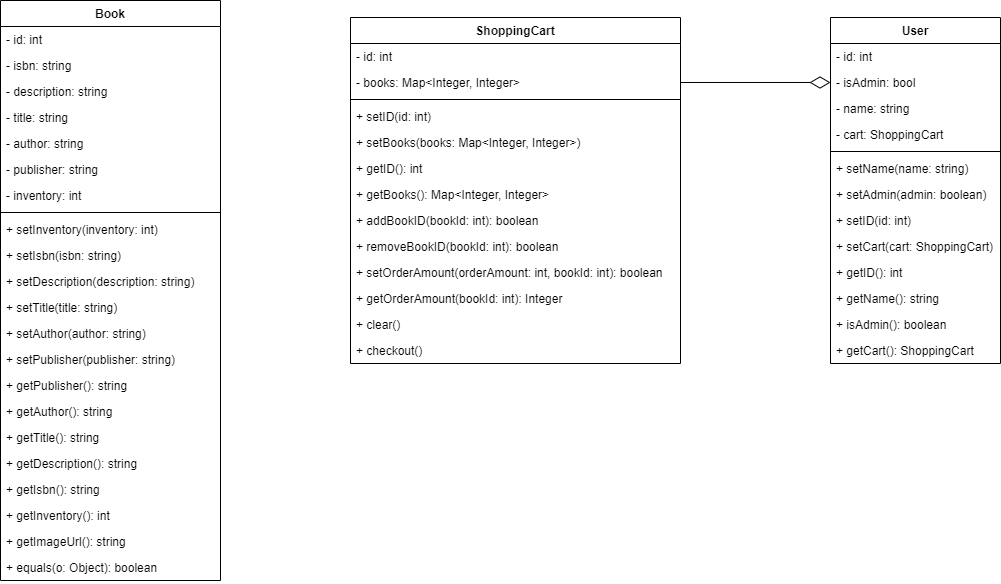

The diagram above was exported from draw.io. Its source (the exported page's mxGraphModel, read from the mxfile embedded in the PNG):
<mxGraphModel dx="1034" dy="707" grid="1" gridSize="10" guides="1" tooltips="1" connect="1" arrows="1" fold="1" page="0" pageScale="1" pageWidth="850" pageHeight="1100" math="0" shadow="0">
  <root>
    <mxCell id="0" />
    <mxCell id="1" parent="0" />
    <mxCell id="3FpOPTOSu9d7zCm-TMWc-1" value="Book" style="swimlane;fontStyle=1;align=center;verticalAlign=top;childLayout=stackLayout;horizontal=1;startSize=26;horizontalStack=0;resizeParent=1;resizeParentMax=0;resizeLast=0;collapsible=1;marginBottom=0;" parent="1" vertex="1">
      <mxGeometry x="510" y="100" width="220" height="580" as="geometry" />
    </mxCell>
    <mxCell id="3FpOPTOSu9d7zCm-TMWc-28" value="- id: int" style="text;strokeColor=none;fillColor=none;align=left;verticalAlign=top;spacingLeft=4;spacingRight=4;overflow=hidden;rotatable=0;points=[[0,0.5],[1,0.5]];portConstraint=eastwest;" parent="3FpOPTOSu9d7zCm-TMWc-1" vertex="1">
      <mxGeometry y="26" width="220" height="26" as="geometry" />
    </mxCell>
    <mxCell id="3FpOPTOSu9d7zCm-TMWc-2" value="- isbn: string" style="text;strokeColor=none;fillColor=none;align=left;verticalAlign=top;spacingLeft=4;spacingRight=4;overflow=hidden;rotatable=0;points=[[0,0.5],[1,0.5]];portConstraint=eastwest;" parent="3FpOPTOSu9d7zCm-TMWc-1" vertex="1">
      <mxGeometry y="52" width="220" height="26" as="geometry" />
    </mxCell>
    <mxCell id="3FpOPTOSu9d7zCm-TMWc-6" value="- description: string" style="text;strokeColor=none;fillColor=none;align=left;verticalAlign=top;spacingLeft=4;spacingRight=4;overflow=hidden;rotatable=0;points=[[0,0.5],[1,0.5]];portConstraint=eastwest;" parent="3FpOPTOSu9d7zCm-TMWc-1" vertex="1">
      <mxGeometry y="78" width="220" height="26" as="geometry" />
    </mxCell>
    <mxCell id="3FpOPTOSu9d7zCm-TMWc-8" value="- title: string" style="text;strokeColor=none;fillColor=none;align=left;verticalAlign=top;spacingLeft=4;spacingRight=4;overflow=hidden;rotatable=0;points=[[0,0.5],[1,0.5]];portConstraint=eastwest;" parent="3FpOPTOSu9d7zCm-TMWc-1" vertex="1">
      <mxGeometry y="104" width="220" height="26" as="geometry" />
    </mxCell>
    <mxCell id="3FpOPTOSu9d7zCm-TMWc-7" value="- author: string" style="text;strokeColor=none;fillColor=none;align=left;verticalAlign=top;spacingLeft=4;spacingRight=4;overflow=hidden;rotatable=0;points=[[0,0.5],[1,0.5]];portConstraint=eastwest;" parent="3FpOPTOSu9d7zCm-TMWc-1" vertex="1">
      <mxGeometry y="130" width="220" height="26" as="geometry" />
    </mxCell>
    <mxCell id="3FpOPTOSu9d7zCm-TMWc-9" value="- publisher: string" style="text;strokeColor=none;fillColor=none;align=left;verticalAlign=top;spacingLeft=4;spacingRight=4;overflow=hidden;rotatable=0;points=[[0,0.5],[1,0.5]];portConstraint=eastwest;" parent="3FpOPTOSu9d7zCm-TMWc-1" vertex="1">
      <mxGeometry y="156" width="220" height="26" as="geometry" />
    </mxCell>
    <mxCell id="3FpOPTOSu9d7zCm-TMWc-10" value="- inventory: int" style="text;strokeColor=none;fillColor=none;align=left;verticalAlign=top;spacingLeft=4;spacingRight=4;overflow=hidden;rotatable=0;points=[[0,0.5],[1,0.5]];portConstraint=eastwest;" parent="3FpOPTOSu9d7zCm-TMWc-1" vertex="1">
      <mxGeometry y="182" width="220" height="26" as="geometry" />
    </mxCell>
    <mxCell id="3FpOPTOSu9d7zCm-TMWc-3" value="" style="line;strokeWidth=1;fillColor=none;align=left;verticalAlign=middle;spacingTop=-1;spacingLeft=3;spacingRight=3;rotatable=0;labelPosition=right;points=[];portConstraint=eastwest;" parent="3FpOPTOSu9d7zCm-TMWc-1" vertex="1">
      <mxGeometry y="208" width="220" height="8" as="geometry" />
    </mxCell>
    <mxCell id="2eqU_ZROyAnwQz3Vqu1j-2" value="+ setInventory(inventory: int)" style="text;strokeColor=none;fillColor=none;align=left;verticalAlign=top;spacingLeft=4;spacingRight=4;overflow=hidden;rotatable=0;points=[[0,0.5],[1,0.5]];portConstraint=eastwest;" parent="3FpOPTOSu9d7zCm-TMWc-1" vertex="1">
      <mxGeometry y="216" width="220" height="26" as="geometry" />
    </mxCell>
    <mxCell id="2eqU_ZROyAnwQz3Vqu1j-7" value="+ setIsbn(isbn: string)" style="text;strokeColor=none;fillColor=none;align=left;verticalAlign=top;spacingLeft=4;spacingRight=4;overflow=hidden;rotatable=0;points=[[0,0.5],[1,0.5]];portConstraint=eastwest;" parent="3FpOPTOSu9d7zCm-TMWc-1" vertex="1">
      <mxGeometry y="242" width="220" height="26" as="geometry" />
    </mxCell>
    <mxCell id="2eqU_ZROyAnwQz3Vqu1j-6" value="+ setDescription(description: string)" style="text;strokeColor=none;fillColor=none;align=left;verticalAlign=top;spacingLeft=4;spacingRight=4;overflow=hidden;rotatable=0;points=[[0,0.5],[1,0.5]];portConstraint=eastwest;" parent="3FpOPTOSu9d7zCm-TMWc-1" vertex="1">
      <mxGeometry y="268" width="220" height="26" as="geometry" />
    </mxCell>
    <mxCell id="2eqU_ZROyAnwQz3Vqu1j-5" value="+ setTitle(title: string)" style="text;strokeColor=none;fillColor=none;align=left;verticalAlign=top;spacingLeft=4;spacingRight=4;overflow=hidden;rotatable=0;points=[[0,0.5],[1,0.5]];portConstraint=eastwest;" parent="3FpOPTOSu9d7zCm-TMWc-1" vertex="1">
      <mxGeometry y="294" width="220" height="26" as="geometry" />
    </mxCell>
    <mxCell id="2eqU_ZROyAnwQz3Vqu1j-8" value="+ setAuthor(author: string)" style="text;strokeColor=none;fillColor=none;align=left;verticalAlign=top;spacingLeft=4;spacingRight=4;overflow=hidden;rotatable=0;points=[[0,0.5],[1,0.5]];portConstraint=eastwest;" parent="3FpOPTOSu9d7zCm-TMWc-1" vertex="1">
      <mxGeometry y="320" width="220" height="26" as="geometry" />
    </mxCell>
    <mxCell id="2eqU_ZROyAnwQz3Vqu1j-9" value="+ setPublisher(publisher: string)" style="text;strokeColor=none;fillColor=none;align=left;verticalAlign=top;spacingLeft=4;spacingRight=4;overflow=hidden;rotatable=0;points=[[0,0.5],[1,0.5]];portConstraint=eastwest;" parent="3FpOPTOSu9d7zCm-TMWc-1" vertex="1">
      <mxGeometry y="346" width="220" height="26" as="geometry" />
    </mxCell>
    <mxCell id="2eqU_ZROyAnwQz3Vqu1j-16" value="+ getPublisher(): string" style="text;strokeColor=none;fillColor=none;align=left;verticalAlign=top;spacingLeft=4;spacingRight=4;overflow=hidden;rotatable=0;points=[[0,0.5],[1,0.5]];portConstraint=eastwest;" parent="3FpOPTOSu9d7zCm-TMWc-1" vertex="1">
      <mxGeometry y="372" width="220" height="26" as="geometry" />
    </mxCell>
    <mxCell id="2eqU_ZROyAnwQz3Vqu1j-15" value="+ getAuthor(): string" style="text;strokeColor=none;fillColor=none;align=left;verticalAlign=top;spacingLeft=4;spacingRight=4;overflow=hidden;rotatable=0;points=[[0,0.5],[1,0.5]];portConstraint=eastwest;" parent="3FpOPTOSu9d7zCm-TMWc-1" vertex="1">
      <mxGeometry y="398" width="220" height="26" as="geometry" />
    </mxCell>
    <mxCell id="2eqU_ZROyAnwQz3Vqu1j-14" value="+ getTitle(): string" style="text;strokeColor=none;fillColor=none;align=left;verticalAlign=top;spacingLeft=4;spacingRight=4;overflow=hidden;rotatable=0;points=[[0,0.5],[1,0.5]];portConstraint=eastwest;" parent="3FpOPTOSu9d7zCm-TMWc-1" vertex="1">
      <mxGeometry y="424" width="220" height="26" as="geometry" />
    </mxCell>
    <mxCell id="2eqU_ZROyAnwQz3Vqu1j-13" value="+ getDescription(): string" style="text;strokeColor=none;fillColor=none;align=left;verticalAlign=top;spacingLeft=4;spacingRight=4;overflow=hidden;rotatable=0;points=[[0,0.5],[1,0.5]];portConstraint=eastwest;" parent="3FpOPTOSu9d7zCm-TMWc-1" vertex="1">
      <mxGeometry y="450" width="220" height="26" as="geometry" />
    </mxCell>
    <mxCell id="2eqU_ZROyAnwQz3Vqu1j-12" value="+ getIsbn(): string" style="text;strokeColor=none;fillColor=none;align=left;verticalAlign=top;spacingLeft=4;spacingRight=4;overflow=hidden;rotatable=0;points=[[0,0.5],[1,0.5]];portConstraint=eastwest;" parent="3FpOPTOSu9d7zCm-TMWc-1" vertex="1">
      <mxGeometry y="476" width="220" height="26" as="geometry" />
    </mxCell>
    <mxCell id="2eqU_ZROyAnwQz3Vqu1j-11" value="+ getInventory(): int" style="text;strokeColor=none;fillColor=none;align=left;verticalAlign=top;spacingLeft=4;spacingRight=4;overflow=hidden;rotatable=0;points=[[0,0.5],[1,0.5]];portConstraint=eastwest;" parent="3FpOPTOSu9d7zCm-TMWc-1" vertex="1">
      <mxGeometry y="502" width="220" height="26" as="geometry" />
    </mxCell>
    <mxCell id="2eqU_ZROyAnwQz3Vqu1j-17" value="+ getImageUrl(): string" style="text;strokeColor=none;fillColor=none;align=left;verticalAlign=top;spacingLeft=4;spacingRight=4;overflow=hidden;rotatable=0;points=[[0,0.5],[1,0.5]];portConstraint=eastwest;" parent="3FpOPTOSu9d7zCm-TMWc-1" vertex="1">
      <mxGeometry y="528" width="220" height="26" as="geometry" />
    </mxCell>
    <mxCell id="2eqU_ZROyAnwQz3Vqu1j-4" value="+ equals(o: Object): boolean" style="text;strokeColor=none;fillColor=none;align=left;verticalAlign=top;spacingLeft=4;spacingRight=4;overflow=hidden;rotatable=0;points=[[0,0.5],[1,0.5]];portConstraint=eastwest;" parent="3FpOPTOSu9d7zCm-TMWc-1" vertex="1">
      <mxGeometry y="554" width="220" height="26" as="geometry" />
    </mxCell>
    <mxCell id="3FpOPTOSu9d7zCm-TMWc-15" value="ShoppingCart" style="swimlane;fontStyle=1;align=center;verticalAlign=top;childLayout=stackLayout;horizontal=1;startSize=26;horizontalStack=0;resizeParent=1;resizeParentMax=0;resizeLast=0;collapsible=1;marginBottom=0;" parent="1" vertex="1">
      <mxGeometry x="860" y="117" width="330" height="346" as="geometry" />
    </mxCell>
    <mxCell id="3FpOPTOSu9d7zCm-TMWc-32" value="- id: int" style="text;strokeColor=none;fillColor=none;align=left;verticalAlign=top;spacingLeft=4;spacingRight=4;overflow=hidden;rotatable=0;points=[[0,0.5],[1,0.5]];portConstraint=eastwest;" parent="3FpOPTOSu9d7zCm-TMWc-15" vertex="1">
      <mxGeometry y="26" width="330" height="26" as="geometry" />
    </mxCell>
    <mxCell id="3FpOPTOSu9d7zCm-TMWc-16" value="- books: Map&lt;Integer, Integer&gt;" style="text;strokeColor=none;fillColor=none;align=left;verticalAlign=top;spacingLeft=4;spacingRight=4;overflow=hidden;rotatable=0;points=[[0,0.5],[1,0.5]];portConstraint=eastwest;" parent="3FpOPTOSu9d7zCm-TMWc-15" vertex="1">
      <mxGeometry y="52" width="330" height="26" as="geometry" />
    </mxCell>
    <mxCell id="3FpOPTOSu9d7zCm-TMWc-17" value="" style="line;strokeWidth=1;fillColor=none;align=left;verticalAlign=middle;spacingTop=-1;spacingLeft=3;spacingRight=3;rotatable=0;labelPosition=right;points=[];portConstraint=eastwest;" parent="3FpOPTOSu9d7zCm-TMWc-15" vertex="1">
      <mxGeometry y="78" width="330" height="8" as="geometry" />
    </mxCell>
    <mxCell id="2eqU_ZROyAnwQz3Vqu1j-1" value="+ setID(id: int)" style="text;strokeColor=none;fillColor=none;align=left;verticalAlign=top;spacingLeft=4;spacingRight=4;overflow=hidden;rotatable=0;points=[[0,0.5],[1,0.5]];portConstraint=eastwest;" parent="3FpOPTOSu9d7zCm-TMWc-15" vertex="1">
      <mxGeometry y="86" width="330" height="26" as="geometry" />
    </mxCell>
    <mxCell id="2eqU_ZROyAnwQz3Vqu1j-25" value="+ setBooks(books: Map&lt;Integer, Integer&gt;)" style="text;strokeColor=none;fillColor=none;align=left;verticalAlign=top;spacingLeft=4;spacingRight=4;overflow=hidden;rotatable=0;points=[[0,0.5],[1,0.5]];portConstraint=eastwest;" parent="3FpOPTOSu9d7zCm-TMWc-15" vertex="1">
      <mxGeometry y="112" width="330" height="26" as="geometry" />
    </mxCell>
    <mxCell id="2eqU_ZROyAnwQz3Vqu1j-10" value="+ getID(): int" style="text;strokeColor=none;fillColor=none;align=left;verticalAlign=top;spacingLeft=4;spacingRight=4;overflow=hidden;rotatable=0;points=[[0,0.5],[1,0.5]];portConstraint=eastwest;" parent="3FpOPTOSu9d7zCm-TMWc-15" vertex="1">
      <mxGeometry y="138" width="330" height="26" as="geometry" />
    </mxCell>
    <mxCell id="2eqU_ZROyAnwQz3Vqu1j-27" value="+ getBooks(): Map&lt;Integer, Integer&gt;" style="text;strokeColor=none;fillColor=none;align=left;verticalAlign=top;spacingLeft=4;spacingRight=4;overflow=hidden;rotatable=0;points=[[0,0.5],[1,0.5]];portConstraint=eastwest;" parent="3FpOPTOSu9d7zCm-TMWc-15" vertex="1">
      <mxGeometry y="164" width="330" height="26" as="geometry" />
    </mxCell>
    <mxCell id="2eqU_ZROyAnwQz3Vqu1j-28" value="+ addBookID(bookId: int): boolean" style="text;strokeColor=none;fillColor=none;align=left;verticalAlign=top;spacingLeft=4;spacingRight=4;overflow=hidden;rotatable=0;points=[[0,0.5],[1,0.5]];portConstraint=eastwest;" parent="3FpOPTOSu9d7zCm-TMWc-15" vertex="1">
      <mxGeometry y="190" width="330" height="26" as="geometry" />
    </mxCell>
    <mxCell id="2eqU_ZROyAnwQz3Vqu1j-29" value="+ removeBookID(bookId: int): boolean" style="text;strokeColor=none;fillColor=none;align=left;verticalAlign=top;spacingLeft=4;spacingRight=4;overflow=hidden;rotatable=0;points=[[0,0.5],[1,0.5]];portConstraint=eastwest;" parent="3FpOPTOSu9d7zCm-TMWc-15" vertex="1">
      <mxGeometry y="216" width="330" height="26" as="geometry" />
    </mxCell>
    <mxCell id="2eqU_ZROyAnwQz3Vqu1j-30" value="+ setOrderAmount(orderAmount: int, bookId: int): boolean" style="text;strokeColor=none;fillColor=none;align=left;verticalAlign=top;spacingLeft=4;spacingRight=4;overflow=hidden;rotatable=0;points=[[0,0.5],[1,0.5]];portConstraint=eastwest;" parent="3FpOPTOSu9d7zCm-TMWc-15" vertex="1">
      <mxGeometry y="242" width="330" height="26" as="geometry" />
    </mxCell>
    <mxCell id="2eqU_ZROyAnwQz3Vqu1j-31" value="+ getOrderAmount(bookId: int): Integer" style="text;strokeColor=none;fillColor=none;align=left;verticalAlign=top;spacingLeft=4;spacingRight=4;overflow=hidden;rotatable=0;points=[[0,0.5],[1,0.5]];portConstraint=eastwest;" parent="3FpOPTOSu9d7zCm-TMWc-15" vertex="1">
      <mxGeometry y="268" width="330" height="26" as="geometry" />
    </mxCell>
    <mxCell id="2eqU_ZROyAnwQz3Vqu1j-32" value="+ clear()" style="text;strokeColor=none;fillColor=none;align=left;verticalAlign=top;spacingLeft=4;spacingRight=4;overflow=hidden;rotatable=0;points=[[0,0.5],[1,0.5]];portConstraint=eastwest;" parent="3FpOPTOSu9d7zCm-TMWc-15" vertex="1">
      <mxGeometry y="294" width="330" height="26" as="geometry" />
    </mxCell>
    <mxCell id="3FpOPTOSu9d7zCm-TMWc-35" value="+ checkout()" style="text;strokeColor=none;fillColor=none;align=left;verticalAlign=top;spacingLeft=4;spacingRight=4;overflow=hidden;rotatable=0;points=[[0,0.5],[1,0.5]];portConstraint=eastwest;" parent="3FpOPTOSu9d7zCm-TMWc-15" vertex="1">
      <mxGeometry y="320" width="330" height="26" as="geometry" />
    </mxCell>
    <mxCell id="3FpOPTOSu9d7zCm-TMWc-22" value="User" style="swimlane;fontStyle=1;align=center;verticalAlign=top;childLayout=stackLayout;horizontal=1;startSize=26;horizontalStack=0;resizeParent=1;resizeParentMax=0;resizeLast=0;collapsible=1;marginBottom=0;" parent="1" vertex="1">
      <mxGeometry x="1340" y="117" width="170" height="346" as="geometry" />
    </mxCell>
    <mxCell id="3FpOPTOSu9d7zCm-TMWc-33" value="- id: int" style="text;strokeColor=none;fillColor=none;align=left;verticalAlign=top;spacingLeft=4;spacingRight=4;overflow=hidden;rotatable=0;points=[[0,0.5],[1,0.5]];portConstraint=eastwest;" parent="3FpOPTOSu9d7zCm-TMWc-22" vertex="1">
      <mxGeometry y="26" width="170" height="26" as="geometry" />
    </mxCell>
    <mxCell id="3FpOPTOSu9d7zCm-TMWc-23" value="- isAdmin: bool" style="text;strokeColor=none;fillColor=none;align=left;verticalAlign=top;spacingLeft=4;spacingRight=4;overflow=hidden;rotatable=0;points=[[0,0.5],[1,0.5]];portConstraint=eastwest;" parent="3FpOPTOSu9d7zCm-TMWc-22" vertex="1">
      <mxGeometry y="52" width="170" height="26" as="geometry" />
    </mxCell>
    <mxCell id="3FpOPTOSu9d7zCm-TMWc-26" value="- name: string" style="text;strokeColor=none;fillColor=none;align=left;verticalAlign=top;spacingLeft=4;spacingRight=4;overflow=hidden;rotatable=0;points=[[0,0.5],[1,0.5]];portConstraint=eastwest;" parent="3FpOPTOSu9d7zCm-TMWc-22" vertex="1">
      <mxGeometry y="78" width="170" height="26" as="geometry" />
    </mxCell>
    <mxCell id="z2fyzzulBjBZU_nEK51F-1" value="- cart: ShoppingCart" style="text;strokeColor=none;fillColor=none;align=left;verticalAlign=top;spacingLeft=4;spacingRight=4;overflow=hidden;rotatable=0;points=[[0,0.5],[1,0.5]];portConstraint=eastwest;" vertex="1" parent="3FpOPTOSu9d7zCm-TMWc-22">
      <mxGeometry y="104" width="170" height="26" as="geometry" />
    </mxCell>
    <mxCell id="3FpOPTOSu9d7zCm-TMWc-24" value="" style="line;strokeWidth=1;fillColor=none;align=left;verticalAlign=middle;spacingTop=-1;spacingLeft=3;spacingRight=3;rotatable=0;labelPosition=right;points=[];portConstraint=eastwest;" parent="3FpOPTOSu9d7zCm-TMWc-22" vertex="1">
      <mxGeometry y="130" width="170" height="8" as="geometry" />
    </mxCell>
    <mxCell id="2eqU_ZROyAnwQz3Vqu1j-20" value="+ setName(name: string)" style="text;strokeColor=none;fillColor=none;align=left;verticalAlign=top;spacingLeft=4;spacingRight=4;overflow=hidden;rotatable=0;points=[[0,0.5],[1,0.5]];portConstraint=eastwest;" parent="3FpOPTOSu9d7zCm-TMWc-22" vertex="1">
      <mxGeometry y="138" width="170" height="26" as="geometry" />
    </mxCell>
    <mxCell id="2eqU_ZROyAnwQz3Vqu1j-19" value="+ setAdmin(admin: boolean)" style="text;strokeColor=none;fillColor=none;align=left;verticalAlign=top;spacingLeft=4;spacingRight=4;overflow=hidden;rotatable=0;points=[[0,0.5],[1,0.5]];portConstraint=eastwest;" parent="3FpOPTOSu9d7zCm-TMWc-22" vertex="1">
      <mxGeometry y="164" width="170" height="26" as="geometry" />
    </mxCell>
    <mxCell id="2eqU_ZROyAnwQz3Vqu1j-18" value="+ setID(id: int)" style="text;strokeColor=none;fillColor=none;align=left;verticalAlign=top;spacingLeft=4;spacingRight=4;overflow=hidden;rotatable=0;points=[[0,0.5],[1,0.5]];portConstraint=eastwest;" parent="3FpOPTOSu9d7zCm-TMWc-22" vertex="1">
      <mxGeometry y="190" width="170" height="26" as="geometry" />
    </mxCell>
    <mxCell id="z2fyzzulBjBZU_nEK51F-2" value="+ setCart(cart: ShoppingCart)" style="text;strokeColor=none;fillColor=none;align=left;verticalAlign=top;spacingLeft=4;spacingRight=4;overflow=hidden;rotatable=0;points=[[0,0.5],[1,0.5]];portConstraint=eastwest;" vertex="1" parent="3FpOPTOSu9d7zCm-TMWc-22">
      <mxGeometry y="216" width="170" height="26" as="geometry" />
    </mxCell>
    <mxCell id="2eqU_ZROyAnwQz3Vqu1j-21" value="+ getID(): int" style="text;strokeColor=none;fillColor=none;align=left;verticalAlign=top;spacingLeft=4;spacingRight=4;overflow=hidden;rotatable=0;points=[[0,0.5],[1,0.5]];portConstraint=eastwest;" parent="3FpOPTOSu9d7zCm-TMWc-22" vertex="1">
      <mxGeometry y="242" width="170" height="26" as="geometry" />
    </mxCell>
    <mxCell id="2eqU_ZROyAnwQz3Vqu1j-22" value="+ getName(): string" style="text;strokeColor=none;fillColor=none;align=left;verticalAlign=top;spacingLeft=4;spacingRight=4;overflow=hidden;rotatable=0;points=[[0,0.5],[1,0.5]];portConstraint=eastwest;" parent="3FpOPTOSu9d7zCm-TMWc-22" vertex="1">
      <mxGeometry y="268" width="170" height="26" as="geometry" />
    </mxCell>
    <mxCell id="2eqU_ZROyAnwQz3Vqu1j-23" value="+ isAdmin(): boolean" style="text;strokeColor=none;fillColor=none;align=left;verticalAlign=top;spacingLeft=4;spacingRight=4;overflow=hidden;rotatable=0;points=[[0,0.5],[1,0.5]];portConstraint=eastwest;" parent="3FpOPTOSu9d7zCm-TMWc-22" vertex="1">
      <mxGeometry y="294" width="170" height="26" as="geometry" />
    </mxCell>
    <mxCell id="z2fyzzulBjBZU_nEK51F-3" value="+ getCart(): ShoppingCart" style="text;strokeColor=none;fillColor=none;align=left;verticalAlign=top;spacingLeft=4;spacingRight=4;overflow=hidden;rotatable=0;points=[[0,0.5],[1,0.5]];portConstraint=eastwest;" vertex="1" parent="3FpOPTOSu9d7zCm-TMWc-22">
      <mxGeometry y="320" width="170" height="26" as="geometry" />
    </mxCell>
    <mxCell id="3FpOPTOSu9d7zCm-TMWc-27" style="edgeStyle=orthogonalEdgeStyle;rounded=0;orthogonalLoop=1;jettySize=auto;html=1;exitX=1;exitY=0.5;exitDx=0;exitDy=0;entryX=0;entryY=0.5;entryDx=0;entryDy=0;endArrow=diamondThin;endFill=0;startArrow=none;startFill=0;fontSize=21;strokeWidth=1;endSize=18;targetPerimeterSpacing=0;startSize=6;" parent="1" source="3FpOPTOSu9d7zCm-TMWc-16" target="3FpOPTOSu9d7zCm-TMWc-23" edge="1">
      <mxGeometry relative="1" as="geometry" />
    </mxCell>
  </root>
</mxGraphModel>